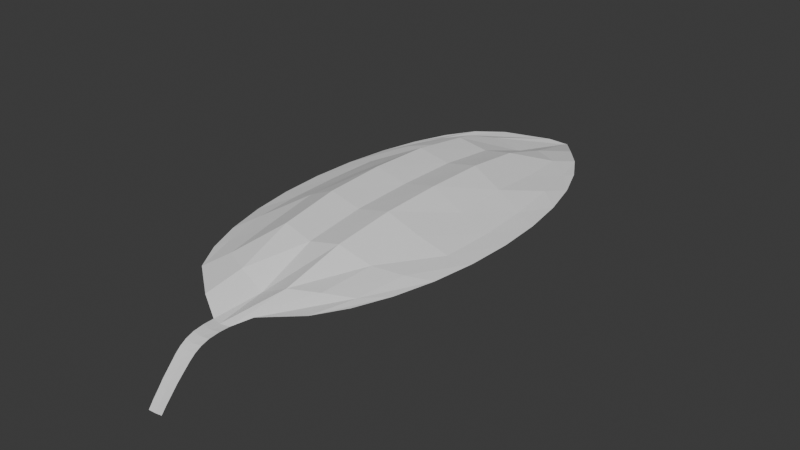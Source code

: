 # Source: leaf.blend  (saved by Blender 4.0.36; exported with 4.5.12 LTS)
import bpy
from mathutils import Matrix  # noqa: F401  (used for matrix-valued properties, if any)

bpy.ops.wm.read_factory_settings(use_empty=True)
scene = bpy.context.scene
scene.name = 'Scene'

# ---- collections
col_collection = bpy.data.collections.new('Collection'); scene.collection.children.link(col_collection)

# ---- world
world_world = bpy.data.worlds.new('World'); scene.world = world_world
world_world.use_nodes = True; world_world.node_tree.nodes.clear()
_N = world_world.node_tree.nodes; _L = world_world.node_tree.links
n0 = _N.new('ShaderNodeOutputWorld'); n0.name = 'World Output'; n0.location = (300, 300)
n1 = _N.new('ShaderNodeBackground'); n1.name = 'Background'; n1.location = (10, 300)
n1.inputs[0].default_value = (0.05088, 0.05088, 0.05088, 1.0)
_L.new(n1.outputs[0], n0.inputs[0])
n0.is_active_output = True
world_world.color = (0.05088, 0.05088, 0.05088)
world_world.use_sun_shadow = False
world_world.sun_shadow_jitter_overblur = 0.0

# ---- meshes
me_circle = bpy.data.meshes.new('Circle')
me_circle.from_pydata([(0.0, 2.53, -0.6809), (-0.09905, 2.336, -0.5828), (-0.3685, 1.956, -0.4607), (-0.5556, 1.72, -0.4287), (-0.7071, 1.464, -0.4253), (-0.8315, 1.152, -0.4253), (-0.9239, 0.796, -0.4253), (-0.9808, 0.4096, -0.4253), (-1.0, 0.007876, -0.4253), (-0.9808, -0.3939, -0.4253), (-0.9239, -0.7802, -0.4253), (-0.8315, -1.136, -0.4253), (-0.7071, -1.448, -0.4253), (-0.5502, -1.708, -0.4253), (-0.2505, -1.94, -0.4471), (-0.08333, -2.02, -0.5507), (0.0, -2.038, -0.5506), (0.08333, -2.02, -0.5507), (0.2505, -1.94, -0.4471), (0.5502, -1.708, -0.4253), (0.7071, -1.448, -0.4253), (0.8315, -1.136, -0.4253), (0.9239, -0.7802, -0.4253), (0.9808, -0.3939, -0.4253), (1.0, 0.007876, -0.4253), (0.9808, 0.4096, -0.4253), (0.9239, 0.796, -0.4253), (0.8315, 1.152, -0.4253), (0.7071, 1.464, -0.4253), (0.5556, 1.72, -0.4287), (0.3685, 1.956, -0.4607), (0.09905, 2.336, -0.5828), (-0.6652, 1.353, -0.4115), (-0.7467, 0.9337, -0.3792), (-0.7969, 0.4796, -0.3893), (-0.8139, 0.007275, -0.3929), (-0.7969, -0.4652, -0.3893), (-0.7467, -0.9197, -0.3792), (-0.6652, -1.338, -0.4115), (-0.4639, 1.502, -0.375), (-0.5243, 1.036, -0.3345), (-0.5615, 0.5301, -0.2772), (-0.574, 0.005247, -0.2833), (-0.5615, -0.5198, -0.2772), (-0.5243, -1.024, -0.3345), (-0.4639, -1.488, -0.3746), (-0.2382, 1.593, -0.3676), (-0.2703, 1.097, -0.2169), (-0.29, 0.5599, -0.1474), (-0.2967, 0.002334, -0.1304), (-0.29, -0.5546, -0.1473), (-0.2703, -1.089, -0.2168), (-0.2297, -1.597, -0.3775), (0.0, 1.647, -0.4531), (0.0, 1.116, -0.2735), (0.0, 0.5686, -0.2107), (0.0, 0.0001835, -0.1989), (0.0, -0.5678, -0.2107), (0.0, -1.113, -0.2735), (0.0, -1.625, -0.4843), (0.2382, 1.593, -0.3676), (0.2703, 1.097, -0.2169), (0.29, 0.5599, -0.1474), (0.2967, 0.002334, -0.1304), (0.29, -0.5546, -0.1473), (0.2703, -1.089, -0.2168), (0.2297, -1.597, -0.3775), (0.4639, 1.502, -0.375), (0.5243, 1.036, -0.3345), (0.5615, 0.5301, -0.2772), (0.574, 0.005247, -0.2833), (0.5615, -0.5198, -0.2772), (0.5243, -1.024, -0.3345), (0.4639, -1.488, -0.3746), (0.6652, 1.353, -0.4115), (0.7467, 0.9337, -0.3792), (0.7969, 0.4796, -0.3893), (0.8139, 0.007275, -0.3929), (0.7969, -0.4652, -0.3893), (0.7467, -0.9197, -0.3792), (0.6652, -1.338, -0.4115), (-0.06985, -2.661, -0.9696), (-0.001366, -2.661, -0.9654), (0.06712, -2.661, -0.9535), (-0.0001111, -2.131, -0.5509), (0.08201, -2.116, -0.5494), (-0.08223, -2.116, -0.5507), (-0.0002373, -2.219, -0.5628), (-0.0003627, -2.288, -0.5869), (-0.0004882, -2.342, -0.6203), (-0.0006136, -2.388, -0.6595), (-0.0007391, -2.429, -0.7014), (-0.0008645, -2.471, -0.7428), (-0.00099, -2.514, -0.7889), (-0.001115, -2.56, -0.8437), (-0.001241, -2.612, -0.9028), (-0.08099, -2.208, -0.5611), (-0.07975, -2.28, -0.5846), (-0.07851, -2.337, -0.6179), (-0.07727, -2.384, -0.6576), (-0.07603, -2.426, -0.7005), (-0.0748, -2.468, -0.743), (-0.07356, -2.513, -0.7895), (-0.07232, -2.559, -0.8454), (-0.07108, -2.611, -0.9054), (0.0686, -2.611, -0.8909), (0.07009, -2.559, -0.8324), (0.07158, -2.512, -0.7781), (0.07307, -2.468, -0.7328), (0.07456, -2.426, -0.6917), (0.07605, -2.384, -0.6504), (0.07753, -2.337, -0.6121), (0.07902, -2.28, -0.5803), (0.08051, -2.208, -0.5582)], [], [(5, 32, 3, 4), (32, 39, 2, 3), (39, 46, 1, 2), (46, 53, 0, 1), (53, 60, 31, 0), (60, 67, 30, 31), (67, 74, 29, 30), (74, 27, 28, 29), (6, 33, 32, 5), (33, 40, 39, 32), (40, 47, 46, 39), (47, 54, 53, 46), (54, 61, 60, 53), (61, 68, 67, 60), (68, 75, 74, 67), (75, 26, 27, 74), (7, 34, 33, 6), (34, 41, 40, 33), (41, 48, 47, 40), (48, 55, 54, 47), (55, 62, 61, 54), (62, 69, 68, 61), (69, 76, 75, 68), (76, 25, 26, 75), (8, 35, 34, 7), (35, 42, 41, 34), (42, 49, 48, 41), (49, 56, 55, 48), (56, 63, 62, 55), (63, 70, 69, 62), (70, 77, 76, 69), (77, 24, 25, 76), (9, 36, 35, 8), (36, 43, 42, 35), (43, 50, 49, 42), (50, 57, 56, 49), (57, 64, 63, 56), (64, 71, 70, 63), (71, 78, 77, 70), (78, 23, 24, 77), (10, 37, 36, 9), (37, 44, 43, 36), (44, 51, 50, 43), (51, 58, 57, 50), (58, 65, 64, 57), (65, 72, 71, 64), (72, 79, 78, 71), (79, 22, 23, 78), (11, 38, 37, 10), (38, 45, 44, 37), (45, 52, 51, 44), (52, 59, 58, 51), (59, 66, 65, 58), (66, 73, 72, 65), (73, 80, 79, 72), (80, 21, 22, 79), (12, 13, 38, 11), (13, 14, 45, 38), (14, 15, 52, 45), (15, 16, 59, 52), (16, 17, 66, 59), (17, 18, 73, 66), (18, 19, 80, 73), (19, 20, 21, 80), (105, 95, 82, 83), (95, 104, 81, 82), (16, 15, 86, 84), (17, 16, 84, 85), (84, 86, 96, 87), (87, 96, 97, 88), (88, 97, 98, 89), (89, 98, 99, 90), (90, 99, 100, 91), (91, 100, 101, 92), (92, 101, 102, 93), (93, 102, 103, 94), (94, 103, 104, 95), (85, 84, 87, 113), (113, 87, 88, 112), (112, 88, 89, 111), (111, 89, 90, 110), (110, 90, 91, 109), (109, 91, 92, 108), (108, 92, 93, 107), (107, 93, 94, 106), (106, 94, 95, 105)])
_uv = me_circle.uv_layers.new(name='UVMap')
_uv.uv.foreach_set('vector', [0.0, 0.0, 0.0, 0.0, 0.0, 0.0, 0.0, 0.0, 0.0, 0.0, 0.0, 0.0, 0.0, 0.0, 0.0, 0.0, 0.0, 0.0, 0.0, 0.0, 0.0, 0.0, 0.0, 0.0, 0.0, 0.0, 0.0, 0.0, 0.0, 0.0, 0.0, 0.0, 0.0, 0.0, 0.0, 0.0, 0.0, 0.0, 0.0, 0.0, 0.0, 0.0, 0.0, 0.0, 0.0, 0.0, 0.0, 0.0, 0.0, 0.0, 0.0, 0.0, 0.0, 0.0, 0.0, 0.0, 0.0, 0.0, 0.0, 0.0, 0.0, 0.0, 0.0, 0.0, 0.0, 0.0, 0.0, 0.0, 0.0, 0.0, 0.0, 0.0, 0.0, 0.0, 0.0, 0.0, 0.0, 0.0, 0.0, 0.0, 0.0, 0.0, 0.0, 0.0, 0.0, 0.0, 0.0, 0.0, 0.0, 0.0, 0.0, 0.0, 0.0, 0.0, 0.0, 0.0, 0.0, 0.0, 0.0, 0.0, 0.0, 0.0, 0.0, 0.0, 0.0, 0.0, 0.0, 0.0, 0.0, 0.0, 0.0, 0.0, 0.0, 0.0, 0.0, 0.0, 0.0, 0.0, 0.0, 0.0, 0.0, 0.0, 0.0, 0.0, 0.0, 0.0, 0.0, 0.0, 0.0, 0.0, 0.0, 0.0, 0.0, 0.0, 0.0, 0.0, 0.0, 0.0, 0.0, 0.0, 0.0, 0.0, 0.0, 0.0, 0.0, 0.0, 0.0, 0.0, 0.0, 0.0, 0.0, 0.0, 0.0, 0.0, 0.0, 0.0, 0.0, 0.0, 0.0, 0.0, 0.0, 0.0, 0.0, 0.0, 0.0, 0.0, 0.0, 0.0, 0.0, 0.0, 0.0, 0.0, 0.0, 0.0, 0.0, 0.0, 0.0, 0.0, 0.0, 0.0, 0.0, 0.0, 0.0, 0.0, 0.0, 0.0, 0.0, 0.0, 0.0, 0.0, 0.0, 0.0, 0.0, 0.0, 0.0, 0.0, 0.0, 0.0, 0.0, 0.0, 0.0, 0.0, 0.0, 0.0, 0.0, 0.0, 0.0, 0.0, 0.0, 0.0, 0.0, 0.0, 0.0, 0.0, 0.0, 0.0, 0.0, 0.0, 0.0, 0.0, 0.0, 0.0, 0.0, 0.0, 0.0, 0.0, 0.0, 0.0, 0.0, 0.0, 0.0, 0.0, 0.0, 0.0, 0.0, 0.0, 0.0, 0.0, 0.0, 0.0, 0.0, 0.0, 0.0, 0.0, 0.0, 0.0, 0.0, 0.0, 0.0, 0.0, 0.0, 0.0, 0.0, 0.0, 0.0, 0.0, 0.0, 0.0, 0.0, 0.0, 0.0, 0.0, 0.0, 0.0, 0.0, 0.0, 0.0, 0.0, 0.0, 0.0, 0.0, 0.0, 0.0, 0.0, 0.0, 0.0, 0.0, 0.0, 0.0, 0.0, 0.0, 0.0, 0.0, 0.0, 0.0, 0.0, 0.0, 0.0, 0.0, 0.0, 0.0, 0.0, 0.0, 0.0, 0.0, 0.0, 0.0, 0.0, 0.0, 0.0, 0.0, 0.0, 0.0, 0.0, 0.0, 0.0, 0.0, 0.0, 0.0, 0.0, 0.0, 0.0, 0.0, 0.0, 0.0, 0.0, 0.0, 0.0, 0.0, 0.0, 0.0, 0.0, 0.0, 0.0, 0.0, 0.0, 0.0, 0.0, 0.0, 0.0, 0.0, 0.0, 0.0, 0.0, 0.0, 0.0, 0.0, 0.0, 0.0, 0.0, 0.0, 0.0, 0.0, 0.0, 0.0, 0.0, 0.0, 0.0, 0.0, 0.0, 0.0, 0.0, 0.0, 0.0, 0.0, 0.0, 0.0, 0.0, 0.0, 0.0, 0.0, 0.0, 0.0, 0.0, 0.0, 0.0, 0.0, 0.0, 0.0, 0.0, 0.0, 0.0, 0.0, 0.0, 0.0, 0.0, 0.0, 0.0, 0.0, 0.0, 0.0, 0.0, 0.0, 0.0, 0.0, 0.0, 0.0, 0.0, 0.0, 0.0, 0.0, 0.0, 0.0, 0.0, 0.0, 0.0, 0.0, 0.0, 0.0, 0.0, 0.0, 0.0, 0.0, 0.0, 0.0, 0.0, 0.0, 0.0, 0.0, 0.0, 0.0, 0.0, 0.0, 0.0, 0.0, 0.0, 0.0, 0.0, 0.0, 0.0, 0.0, 0.0, 0.0, 0.0, 0.0, 0.0, 0.0, 0.0, 0.0, 0.0, 0.0, 0.0, 0.0, 0.0, 0.0, 0.0, 0.0, 0.0, 0.0, 0.0, 0.0, 0.0, 0.0, 0.0, 0.0, 0.0, 0.0, 0.0, 0.0, 0.0, 0.0, 0.0, 0.0, 0.0, 0.0, 0.0, 0.0, 0.0, 0.0, 0.0, 0.0, 0.0, 0.0, 0.0, 0.0, 0.0, 0.0, 0.0, 0.0, 0.0, 0.0, 0.0, 0.0, 0.0, 0.0, 0.0, 0.0, 0.0, 0.0, 0.0, 0.0, 0.0, 0.0, 0.0, 0.0, 0.0, 0.0, 0.0, 0.0, 0.0, 0.0, 0.0, 0.0, 0.0, 0.0, 0.0, 0.0, 0.0, 0.0, 0.0, 0.0, 0.0, 0.0, 0.0, 0.0, 0.0, 0.0, 0.0, 0.0, 0.0, 0.0, 0.0, 0.0, 0.0, 0.0, 0.0, 0.0, 0.0, 0.0, 0.0, 0.0, 0.0, 0.0, 0.0, 0.0, 0.0, 0.0, 0.0, 0.0, 0.0, 0.0, 0.0, 0.0, 0.0, 0.0, 0.0, 0.0, 0.0, 0.0, 0.0, 0.0, 0.0, 0.0, 0.0, 0.0, 0.0, 0.0, 0.0, 0.0, 0.0, 0.0, 0.0, 0.0, 0.0, 0.0, 0.0, 0.0, 0.0, 0.0, 0.0, 0.0, 0.0, 0.0, 0.0, 0.0, 0.0, 0.0, 0.0, 0.0, 0.0, 0.0, 0.0, 0.0, 0.0, 0.0, 0.0, 0.0, 0.0, 0.0, 0.0, 0.0, 0.0, 0.0, 0.0, 0.0, 0.0, 0.0, 0.0, 0.0, 0.0, 0.0, 0.0, 0.0, 0.0, 0.0, 0.0, 0.0, 0.0, 0.0, 0.0, 0.0, 0.0, 0.0, 0.0, 0.0, 0.0, 0.0, 0.0, 0.0, 0.0, 0.0, 0.0, 0.0, 0.0, 0.0, 0.0, 0.0, 0.0, 0.0, 0.0, 0.0, 0.0, 0.0, 0.0, 0.0, 0.0, 0.0, 0.0, 0.0, 0.0, 0.0, 0.0, 0.0, 0.0, 0.0, 0.0, 0.0, 0.0, 0.0, 0.0, 0.0, 0.0, 0.0, 0.0, 0.0, 0.0, 0.0, 0.0, 0.0, 0.0, 0.0, 0.0, 0.0, 0.0, 0.0, 0.0, 0.0, 0.0, 0.0, 0.0, 0.0, 0.0, 0.0, 0.0, 0.0, 0.0, 0.0, 0.0, 0.0, 0.0, 0.0, 0.0, 0.0, 0.0, 0.0, 0.0, 0.0, 0.0, 0.0, 0.0, 0.0, 0.0, 0.0, 0.0, 0.0, 0.0, 0.0, 0.0])
me_circle.use_mirror_x = True
me_circle.update()

# ---- objects
ob_circle = bpy.data.objects.new('Circle', me_circle)

# ---- transforms, parenting, visibility, modifiers, constraints
ob_circle.location = (0.0, 0.0, 0.0)
ob_circle.use_mesh_mirror_x = True

# ---- collection membership
col_collection.objects.link(ob_circle)

# ---- scene / render settings (as saved in the file)
scene.frame_start = 1; scene.frame_end = 250; scene.frame_set(1)
scene.render.engine = 'BLENDER_EEVEE_NEXT'
scene.cycles.sampling_pattern = 'TABULATED_SOBOL'
bpy.context.view_layer.update()

# ---- added for rendering (the .blend has no active camera and no usable light): camera, sun
cam_auto = bpy.data.cameras.new('AutoCamera')
cam_auto.lens = 50.0
cam_auto.sensor_width = 36.0
cam_auto.clip_end = 1000.0
ob_auto_camera = bpy.data.objects.new('AutoCamera', cam_auto)
scene.collection.objects.link(ob_auto_camera)
ob_auto_camera.location = (5.20512, -6.31128, 3.61408)
ob_auto_camera.rotation_euler = (1.09748, -7.21219e-08, 0.694738)
scene.camera = ob_auto_camera
light_auto_sun = bpy.data.lights.new('AutoSun', 'SUN')
light_auto_sun.energy = 3.0
light_auto_sun.angle = 0.0523599
ob_auto_sun = bpy.data.objects.new('AutoSun', light_auto_sun)
scene.collection.objects.link(ob_auto_sun)
ob_auto_sun.rotation_euler = (0.872665, 0.174533, 0.523599)
bpy.context.view_layer.update()
